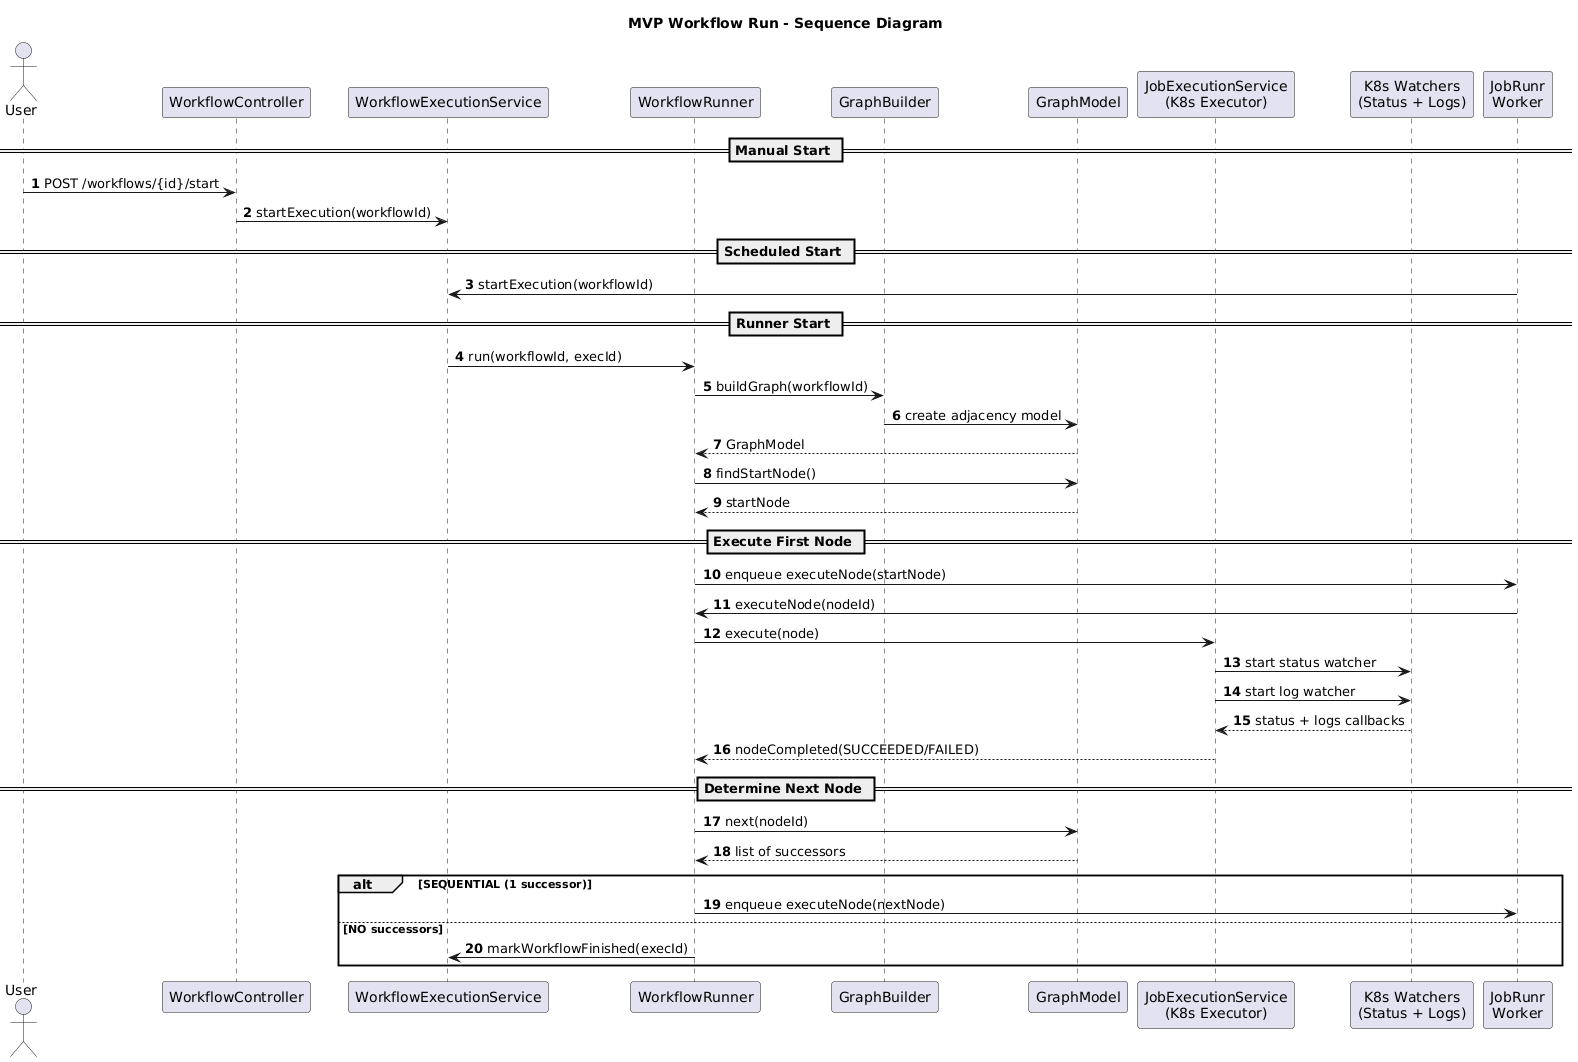

The diagram above was rendered by PlantUML. Its source (embedded in the PNG):
@startuml
title MVP Workflow Run - Sequence Diagram

autonumber

actor User as U
participant "WorkflowController" as Ctrl
participant "WorkflowExecutionService" as ExecSvc
participant "WorkflowRunner" as Runner
participant "GraphBuilder" as Builder
participant "GraphModel" as Graph
participant "JobExecutionService\n(K8s Executor)" as JobExec
participant "K8s Watchers\n(Status + Logs)" as Watchers
participant "JobRunr\nWorker" as JobRunr

== Manual Start ==
U -> Ctrl : POST /workflows/{id}/start
Ctrl -> ExecSvc : startExecution(workflowId)

== Scheduled Start ==
JobRunr -> ExecSvc : startExecution(workflowId)

== Runner Start ==
ExecSvc -> Runner : run(workflowId, execId)

Runner -> Builder : buildGraph(workflowId)
Builder -> Graph : create adjacency model
Graph --> Runner : GraphModel

Runner -> Graph : findStartNode()
Graph --> Runner : startNode

== Execute First Node ==
Runner -> JobRunr : enqueue executeNode(startNode)

JobRunr -> Runner : executeNode(nodeId)

Runner -> JobExec : execute(node)

JobExec -> Watchers : start status watcher
JobExec -> Watchers : start log watcher
Watchers --> JobExec : status + logs callbacks
JobExec --> Runner : nodeCompleted(SUCCEEDED/FAILED)

== Determine Next Node ==
Runner -> Graph : next(nodeId)
Graph --> Runner : list of successors

alt SEQUENTIAL (1 successor)
    Runner -> JobRunr : enqueue executeNode(nextNode)
else NO successors
    Runner -> ExecSvc : markWorkflowFinished(execId)
end
@enduml